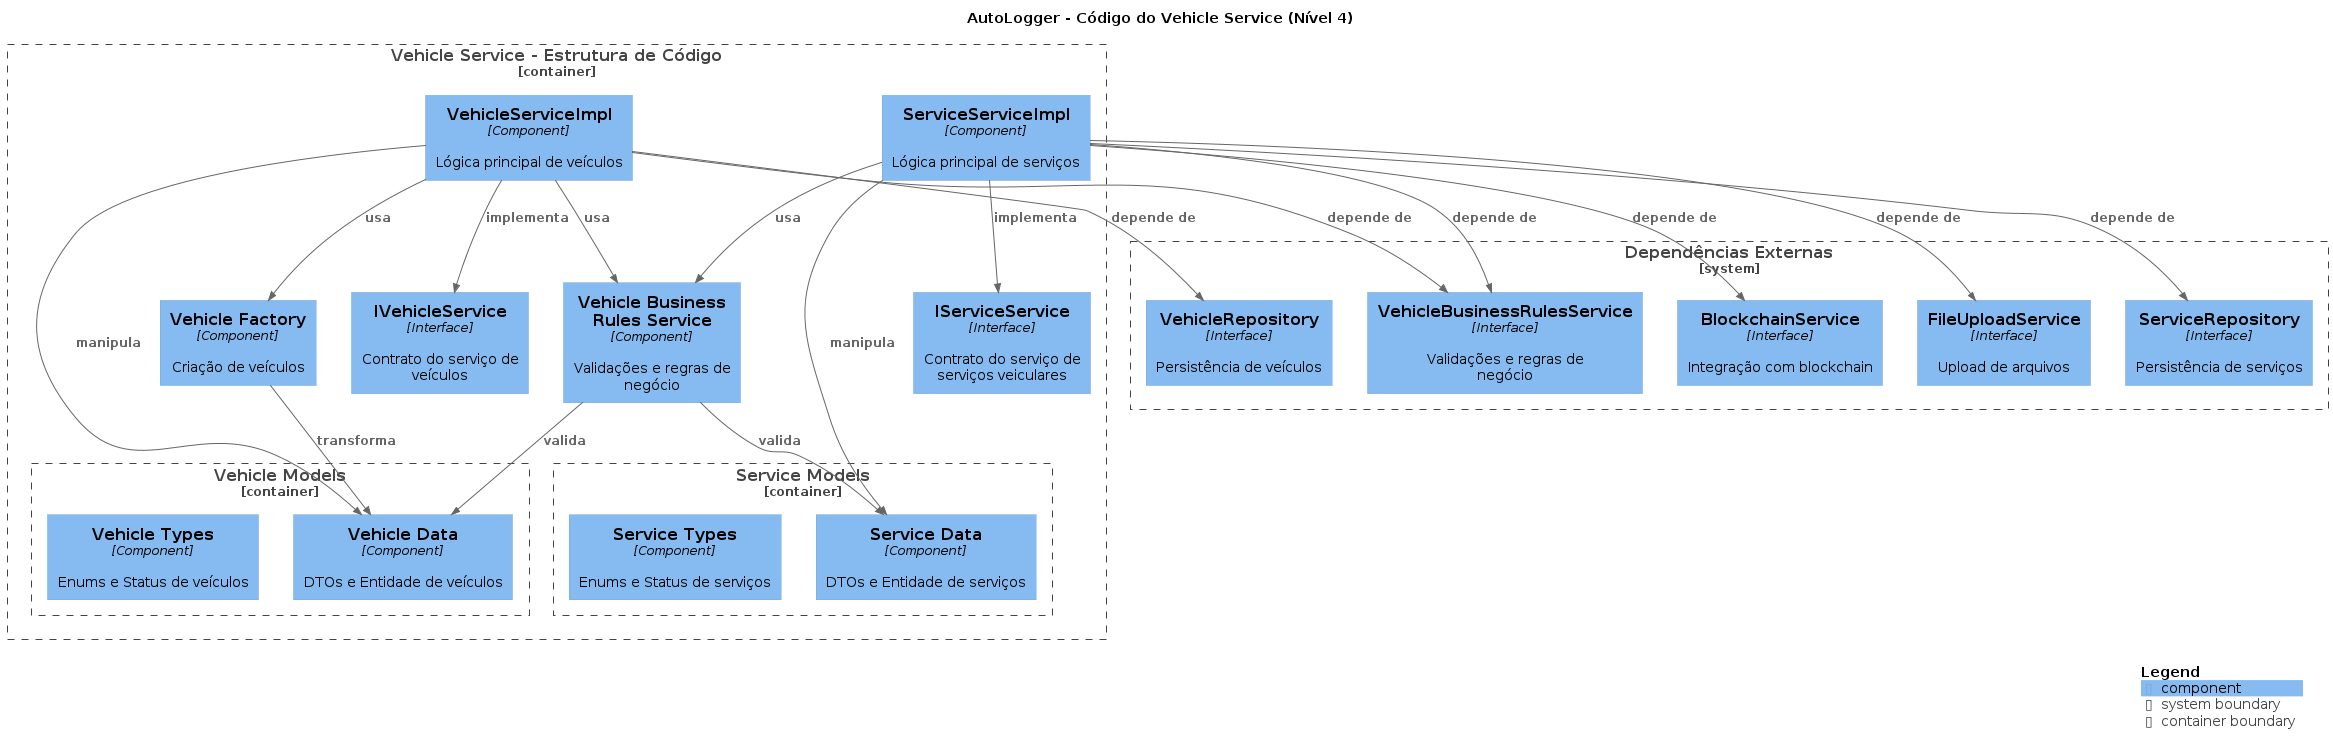

The diagram above was rendered by PlantUML. Its source (embedded in the PNG):
@startuml c4_level4
!includeurl https://raw.githubusercontent.com/plantuml-stdlib/C4-PlantUML/master/C4.puml
!includeurl https://raw.githubusercontent.com/plantuml-stdlib/C4-PlantUML/master/C4_Component.puml

title AutoLogger - Código do Vehicle Service (Nível 4)

Container_Boundary(vehicle_service_code, "Vehicle Service - Estrutura de Código") {
    Component(ivehicle_service, "IVehicleService", "Interface", "Contrato do serviço de veículos")
    Component(vehicle_service_impl, "VehicleServiceImpl", "Component", "Lógica principal de veículos")
    
    Component(iservice_service, "IServiceService", "Interface", "Contrato do serviço de serviços veiculares")
    Component(service_service_impl, "ServiceServiceImpl", "Component", "Lógica principal de serviços")
    
    Container_Boundary(vehicle_models, "Vehicle Models") {
        Component(vehicle_data, "Vehicle Data", "Component", "DTOs e Entidade de veículos")
        Component(vehicle_types, "Vehicle Types", "Component", "Enums e Status de veículos")
    }
    
    Container_Boundary(service_models, "Service Models") {
        Component(service_data, "Service Data", "Component", "DTOs e Entidade de serviços")
        Component(service_types, "Service Types", "Component", "Enums e Status de serviços")
    }
    
    Component(business_rules, "Vehicle Business Rules Service", "Component", "Validações e regras de negócio")
    Component(vehicle_factory, "Vehicle Factory", "Component", "Criação de veículos")
}

Rel(vehicle_service_impl, ivehicle_service, "implementa")
Rel(service_service_impl, iservice_service, "implementa")
Rel(vehicle_service_impl, vehicle_data, "manipula")
Rel(service_service_impl, service_data, "manipula")
Rel(vehicle_service_impl, business_rules, "usa")
Rel(service_service_impl, business_rules, "usa")
Rel(vehicle_service_impl, vehicle_factory, "usa")
Rel(vehicle_factory, vehicle_data, "transforma")
Rel(business_rules, vehicle_data, "valida")
Rel(business_rules, service_data, "valida")

System_Boundary(external, "Dependências Externas") {
    Component(vehicle_repository, "VehicleRepository", "Interface", "Persistência de veículos")
    Component(service_repository, "ServiceRepository", "Interface", "Persistência de serviços")
    Component(validation, "VehicleBusinessRulesService", "Interface", "Validações e regras de negócio")
    Component(blockchain, "BlockchainService", "Interface", "Integração com blockchain")
    Component(file_upload, "FileUploadService", "Interface", "Upload de arquivos")
}

Rel(vehicle_service_impl, vehicle_repository, "depende de")
Rel(service_service_impl, service_repository, "depende de")
Rel(vehicle_service_impl, validation, "depende de")
Rel(service_service_impl, validation, "depende de")
Rel(service_service_impl, blockchain, "depende de")
Rel(service_service_impl, file_upload, "depende de")

SHOW_LEGEND()
@enduml